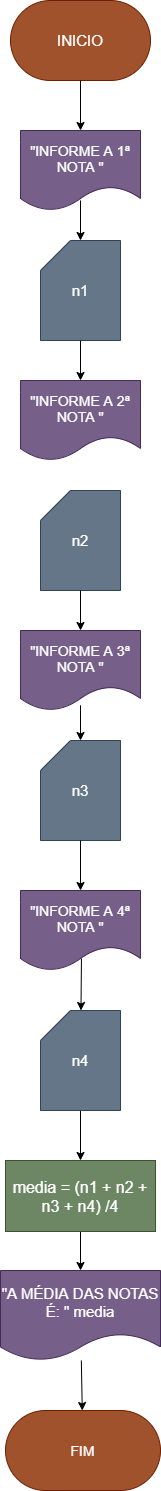

The diagram above was exported from draw.io. Its source (the exported page's mxGraphModel, read from the mxfile embedded in the PNG):
<mxGraphModel dx="638" dy="610" grid="1" gridSize="10" guides="1" tooltips="1" connect="1" arrows="1" fold="1" page="1" pageScale="1" pageWidth="827" pageHeight="1169" math="0" shadow="0">
  <root>
    <mxCell id="0" />
    <mxCell id="1" parent="0" />
    <mxCell id="2" value="&lt;font style=&quot;font-size: 15px&quot;&gt;INICIO&lt;/font&gt;" style="rounded=1;whiteSpace=wrap;html=1;arcSize=50;fillColor=#a0522d;fontColor=#ffffff;strokeColor=#6D1F00;" vertex="1" parent="1">
      <mxGeometry x="210" y="40" width="140" height="80" as="geometry" />
    </mxCell>
    <mxCell id="3" value="&lt;font style=&quot;font-size: 14px&quot;&gt;&quot;INFORME A 1ª NOTA &quot;&lt;/font&gt;" style="shape=document;whiteSpace=wrap;html=1;boundedLbl=1;fillColor=#76608a;fontColor=#ffffff;strokeColor=#432D57;" vertex="1" parent="1">
      <mxGeometry x="220" y="170" width="120" height="80" as="geometry" />
    </mxCell>
    <mxCell id="4" value="&lt;font style=&quot;font-size: 15px&quot;&gt;n1&lt;/font&gt;" style="shape=card;whiteSpace=wrap;html=1;fillColor=#647687;fontColor=#ffffff;strokeColor=#314354;" vertex="1" parent="1">
      <mxGeometry x="240" y="280" width="80" height="100" as="geometry" />
    </mxCell>
    <mxCell id="6" value="&lt;font style=&quot;font-size: 15px&quot;&gt;n2&lt;/font&gt;" style="shape=card;whiteSpace=wrap;html=1;fillColor=#647687;fontColor=#ffffff;strokeColor=#314354;" vertex="1" parent="1">
      <mxGeometry x="240" y="530" width="80" height="100" as="geometry" />
    </mxCell>
    <mxCell id="8" value="&lt;font style=&quot;font-size: 15px&quot;&gt;n3&lt;/font&gt;" style="shape=card;whiteSpace=wrap;html=1;fillColor=#647687;fontColor=#ffffff;strokeColor=#314354;" vertex="1" parent="1">
      <mxGeometry x="240" y="780" width="80" height="100" as="geometry" />
    </mxCell>
    <mxCell id="26" value="" style="edgeStyle=none;html=1;fontSize=16;" edge="1" parent="1" source="10" target="24">
      <mxGeometry relative="1" as="geometry" />
    </mxCell>
    <mxCell id="10" value="&lt;font style=&quot;font-size: 15px&quot;&gt;n4&lt;/font&gt;" style="shape=card;whiteSpace=wrap;html=1;fillColor=#647687;fontColor=#ffffff;strokeColor=#314354;" vertex="1" parent="1">
      <mxGeometry x="240" y="1050" width="80" height="100" as="geometry" />
    </mxCell>
    <mxCell id="11" value="&lt;font style=&quot;font-size: 14px&quot;&gt;&quot;INFORME A 2ª NOTA &quot;&lt;/font&gt;" style="shape=document;whiteSpace=wrap;html=1;boundedLbl=1;fillColor=#76608a;fontColor=#ffffff;strokeColor=#432D57;" vertex="1" parent="1">
      <mxGeometry x="220" y="420" width="120" height="80" as="geometry" />
    </mxCell>
    <mxCell id="12" value="&lt;font style=&quot;font-size: 14px&quot;&gt;&quot;INFORME A 3ª NOTA &quot;&lt;/font&gt;" style="shape=document;whiteSpace=wrap;html=1;boundedLbl=1;fillColor=#76608a;fontColor=#ffffff;strokeColor=#432D57;" vertex="1" parent="1">
      <mxGeometry x="220" y="670" width="120" height="80" as="geometry" />
    </mxCell>
    <mxCell id="23" value="" style="edgeStyle=none;html=1;fontSize=15;exitX=0.508;exitY=0.85;exitDx=0;exitDy=0;exitPerimeter=0;" edge="1" parent="1" source="13" target="10">
      <mxGeometry relative="1" as="geometry" />
    </mxCell>
    <mxCell id="13" value="&lt;font style=&quot;font-size: 14px&quot;&gt;&quot;INFORME A 4ª NOTA &quot;&lt;/font&gt;" style="shape=document;whiteSpace=wrap;html=1;boundedLbl=1;fillColor=#76608a;fontColor=#ffffff;strokeColor=#432D57;" vertex="1" parent="1">
      <mxGeometry x="220" y="930" width="120" height="80" as="geometry" />
    </mxCell>
    <mxCell id="14" value="" style="endArrow=classic;html=1;fontSize=15;exitX=0.5;exitY=1;exitDx=0;exitDy=0;entryX=0.5;entryY=0;entryDx=0;entryDy=0;" edge="1" parent="1" source="2" target="3">
      <mxGeometry width="50" height="50" relative="1" as="geometry">
        <mxPoint x="300" y="320" as="sourcePoint" />
        <mxPoint x="350" y="270" as="targetPoint" />
      </mxGeometry>
    </mxCell>
    <mxCell id="16" value="" style="endArrow=classic;html=1;fontSize=15;entryX=0.5;entryY=0;entryDx=0;entryDy=0;entryPerimeter=0;" edge="1" parent="1" target="4">
      <mxGeometry width="50" height="50" relative="1" as="geometry">
        <mxPoint x="280" y="240" as="sourcePoint" />
        <mxPoint x="350" y="270" as="targetPoint" />
      </mxGeometry>
    </mxCell>
    <mxCell id="17" value="" style="endArrow=classic;html=1;fontSize=15;exitX=0.5;exitY=1;exitDx=0;exitDy=0;exitPerimeter=0;entryX=0.5;entryY=0;entryDx=0;entryDy=0;" edge="1" parent="1" source="4" target="11">
      <mxGeometry width="50" height="50" relative="1" as="geometry">
        <mxPoint x="280" y="390" as="sourcePoint" />
        <mxPoint x="350" y="270" as="targetPoint" />
      </mxGeometry>
    </mxCell>
    <mxCell id="18" value="" style="endArrow=classic;html=1;fontSize=15;exitX=0.5;exitY=1;exitDx=0;exitDy=0;exitPerimeter=0;entryX=0.5;entryY=0;entryDx=0;entryDy=0;" edge="1" parent="1" source="6" target="12">
      <mxGeometry width="50" height="50" relative="1" as="geometry">
        <mxPoint x="270" y="640" as="sourcePoint" />
        <mxPoint x="350" y="670" as="targetPoint" />
      </mxGeometry>
    </mxCell>
    <mxCell id="19" value="" style="endArrow=classic;html=1;fontSize=15;entryX=0.5;entryY=0;entryDx=0;entryDy=0;entryPerimeter=0;" edge="1" parent="1" target="8">
      <mxGeometry width="50" height="50" relative="1" as="geometry">
        <mxPoint x="280" y="760" as="sourcePoint" />
        <mxPoint x="350" y="670" as="targetPoint" />
        <Array as="points">
          <mxPoint x="280" y="740" />
        </Array>
      </mxGeometry>
    </mxCell>
    <mxCell id="20" value="" style="endArrow=classic;html=1;fontSize=15;exitX=0.5;exitY=1;exitDx=0;exitDy=0;exitPerimeter=0;" edge="1" parent="1" source="8">
      <mxGeometry width="50" height="50" relative="1" as="geometry">
        <mxPoint x="300" y="720" as="sourcePoint" />
        <mxPoint x="280" y="930" as="targetPoint" />
      </mxGeometry>
    </mxCell>
    <mxCell id="28" value="" style="edgeStyle=none;html=1;fontSize=16;" edge="1" parent="1" source="24" target="25">
      <mxGeometry relative="1" as="geometry" />
    </mxCell>
    <mxCell id="24" value="&lt;font style=&quot;font-size: 16px&quot;&gt;media = (n1 + n2 + n3 + n4) /4&lt;/font&gt;" style="rounded=0;whiteSpace=wrap;html=1;fontSize=15;fillColor=#6d8764;fontColor=#ffffff;strokeColor=#3A5431;" vertex="1" parent="1">
      <mxGeometry x="205" y="1200" width="150" height="71" as="geometry" />
    </mxCell>
    <mxCell id="30" value="" style="edgeStyle=none;html=1;fontSize=14;" edge="1" parent="1" source="25" target="29">
      <mxGeometry relative="1" as="geometry" />
    </mxCell>
    <mxCell id="25" value="&quot;A MÉDIA DAS NOTAS É: &quot; media" style="shape=document;whiteSpace=wrap;html=1;boundedLbl=1;fontSize=15;fillColor=#76608a;fontColor=#ffffff;strokeColor=#432D57;" vertex="1" parent="1">
      <mxGeometry x="200" y="1310" width="160" height="90" as="geometry" />
    </mxCell>
    <mxCell id="29" value="&lt;font style=&quot;font-size: 14px&quot;&gt;FIM&lt;/font&gt;" style="rounded=1;whiteSpace=wrap;html=1;fontSize=16;arcSize=50;fillColor=#a0522d;fontColor=#ffffff;strokeColor=#6D1F00;" vertex="1" parent="1">
      <mxGeometry x="205" y="1450" width="155" height="80" as="geometry" />
    </mxCell>
  </root>
</mxGraphModel>